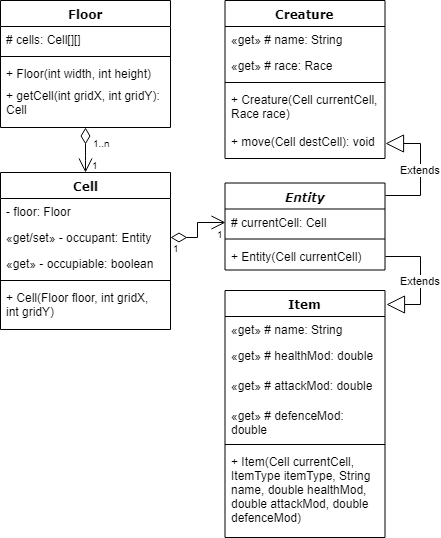

The diagram above was exported from draw.io. Its source (the exported page's mxGraphModel, read from the mxfile embedded in the PNG):
<mxGraphModel dx="752" dy="705" grid="1" gridSize="10" guides="1" tooltips="1" connect="1" arrows="1" fold="1" page="1" pageScale="1" pageWidth="850" pageHeight="1100" math="0" shadow="0">
  <root>
    <mxCell id="oAxR9jh0NQ5UciqD8BG1-0" />
    <mxCell id="oAxR9jh0NQ5UciqD8BG1-1" parent="oAxR9jh0NQ5UciqD8BG1-0" />
    <mxCell id="oAxR9jh0NQ5UciqD8BG1-2" value="Floor" style="swimlane;html=1;fontStyle=1;align=center;verticalAlign=top;childLayout=stackLayout;horizontal=1;startSize=26;horizontalStack=0;resizeParent=1;resizeLast=0;collapsible=1;marginBottom=0;swimlaneFillColor=#ffffff;rounded=0;shadow=0;comic=0;labelBackgroundColor=none;strokeColor=#000000;strokeWidth=1;fillColor=none;fontFamily=Verdana;fontSize=12;fontColor=#000000;" vertex="1" parent="oAxR9jh0NQ5UciqD8BG1-1">
      <mxGeometry x="40" y="30" width="170" height="127" as="geometry" />
    </mxCell>
    <mxCell id="oAxR9jh0NQ5UciqD8BG1-5" value="# cells: Cell[][]" style="text;html=1;strokeColor=none;fillColor=none;align=left;verticalAlign=top;spacingLeft=4;spacingRight=4;whiteSpace=wrap;overflow=hidden;rotatable=0;points=[[0,0.5],[1,0.5]];portConstraint=eastwest;" vertex="1" parent="oAxR9jh0NQ5UciqD8BG1-2">
      <mxGeometry y="26" width="170" height="26" as="geometry" />
    </mxCell>
    <mxCell id="oAxR9jh0NQ5UciqD8BG1-7" value="" style="line;html=1;strokeWidth=1;fillColor=none;align=left;verticalAlign=middle;spacingTop=-1;spacingLeft=3;spacingRight=3;rotatable=0;labelPosition=right;points=[];portConstraint=eastwest;" vertex="1" parent="oAxR9jh0NQ5UciqD8BG1-2">
      <mxGeometry y="52" width="170" height="8" as="geometry" />
    </mxCell>
    <mxCell id="oAxR9jh0NQ5UciqD8BG1-8" value="+ Floor(int width, int height)" style="text;html=1;strokeColor=none;fillColor=none;align=left;verticalAlign=top;spacingLeft=4;spacingRight=4;whiteSpace=wrap;overflow=hidden;rotatable=0;points=[[0,0.5],[1,0.5]];portConstraint=eastwest;" vertex="1" parent="oAxR9jh0NQ5UciqD8BG1-2">
      <mxGeometry y="60" width="170" height="22" as="geometry" />
    </mxCell>
    <mxCell id="oAxR9jh0NQ5UciqD8BG1-9" value="+ getCell(int gridX, int gridY): Cell" style="text;html=1;strokeColor=none;fillColor=none;align=left;verticalAlign=top;spacingLeft=4;spacingRight=4;whiteSpace=wrap;overflow=hidden;rotatable=0;points=[[0,0.5],[1,0.5]];portConstraint=eastwest;" vertex="1" parent="oAxR9jh0NQ5UciqD8BG1-2">
      <mxGeometry y="82" width="170" height="34" as="geometry" />
    </mxCell>
    <mxCell id="-5M4P4IzMO-uDoC1Vq8I-0" value="Cell&lt;br&gt;" style="swimlane;html=1;fontStyle=1;align=center;verticalAlign=top;childLayout=stackLayout;horizontal=1;startSize=26;horizontalStack=0;resizeParent=1;resizeLast=0;collapsible=1;marginBottom=0;swimlaneFillColor=#ffffff;rounded=0;shadow=0;comic=0;labelBackgroundColor=none;strokeColor=#000000;strokeWidth=1;fillColor=none;fontFamily=Verdana;fontSize=12;fontColor=#000000;" vertex="1" parent="oAxR9jh0NQ5UciqD8BG1-1">
      <mxGeometry x="40" y="202" width="170" height="157" as="geometry" />
    </mxCell>
    <mxCell id="-5M4P4IzMO-uDoC1Vq8I-1" value="- floor: Floor&lt;br&gt;" style="text;html=1;strokeColor=none;fillColor=none;align=left;verticalAlign=top;spacingLeft=4;spacingRight=4;whiteSpace=wrap;overflow=hidden;rotatable=0;points=[[0,0.5],[1,0.5]];portConstraint=eastwest;" vertex="1" parent="-5M4P4IzMO-uDoC1Vq8I-0">
      <mxGeometry y="26" width="170" height="26" as="geometry" />
    </mxCell>
    <mxCell id="-5M4P4IzMO-uDoC1Vq8I-4" value="«get/set» - occupant: Entity" style="text;html=1;strokeColor=none;fillColor=none;align=left;verticalAlign=top;spacingLeft=4;spacingRight=4;whiteSpace=wrap;overflow=hidden;rotatable=0;points=[[0,0.5],[1,0.5]];portConstraint=eastwest;" vertex="1" parent="-5M4P4IzMO-uDoC1Vq8I-0">
      <mxGeometry y="52" width="170" height="26" as="geometry" />
    </mxCell>
    <mxCell id="-5M4P4IzMO-uDoC1Vq8I-5" value="«get»&amp;nbsp;- occupiable: boolean" style="text;html=1;strokeColor=none;fillColor=none;align=left;verticalAlign=top;spacingLeft=4;spacingRight=4;whiteSpace=wrap;overflow=hidden;rotatable=0;points=[[0,0.5],[1,0.5]];portConstraint=eastwest;" vertex="1" parent="-5M4P4IzMO-uDoC1Vq8I-0">
      <mxGeometry y="78" width="170" height="26" as="geometry" />
    </mxCell>
    <mxCell id="-5M4P4IzMO-uDoC1Vq8I-8" value="" style="line;html=1;strokeWidth=1;fillColor=none;align=left;verticalAlign=middle;spacingTop=-1;spacingLeft=3;spacingRight=3;rotatable=0;labelPosition=right;points=[];portConstraint=eastwest;" vertex="1" parent="-5M4P4IzMO-uDoC1Vq8I-0">
      <mxGeometry y="104" width="170" height="8" as="geometry" />
    </mxCell>
    <mxCell id="-5M4P4IzMO-uDoC1Vq8I-12" value="+ Cell(Floor floor, int gridX, int gridY)" style="text;html=1;strokeColor=none;fillColor=none;align=left;verticalAlign=top;spacingLeft=4;spacingRight=4;whiteSpace=wrap;overflow=hidden;rotatable=0;points=[[0,0.5],[1,0.5]];portConstraint=eastwest;" vertex="1" parent="-5M4P4IzMO-uDoC1Vq8I-0">
      <mxGeometry y="112" width="170" height="38" as="geometry" />
    </mxCell>
    <mxCell id="jVrXLNwwgnhKwKTLLat--0" value="&lt;i&gt;Entity&lt;/i&gt;" style="swimlane;html=1;fontStyle=1;align=center;verticalAlign=top;childLayout=stackLayout;horizontal=1;startSize=26;horizontalStack=0;resizeParent=1;resizeLast=0;collapsible=1;marginBottom=0;swimlaneFillColor=#ffffff;rounded=0;shadow=0;comic=0;labelBackgroundColor=none;strokeColor=#000000;strokeWidth=1;fillColor=none;fontFamily=Verdana;fontSize=12;fontColor=#000000;" vertex="1" parent="oAxR9jh0NQ5UciqD8BG1-1">
      <mxGeometry x="264.5" y="212.5" width="160" height="87" as="geometry" />
    </mxCell>
    <mxCell id="jVrXLNwwgnhKwKTLLat--1" value="# currentCell: Cell" style="text;html=1;strokeColor=none;fillColor=none;align=left;verticalAlign=top;spacingLeft=4;spacingRight=4;whiteSpace=wrap;overflow=hidden;rotatable=0;points=[[0,0.5],[1,0.5]];portConstraint=eastwest;" vertex="1" parent="jVrXLNwwgnhKwKTLLat--0">
      <mxGeometry y="26" width="160" height="26" as="geometry" />
    </mxCell>
    <mxCell id="jVrXLNwwgnhKwKTLLat--2" value="" style="line;html=1;strokeWidth=1;fillColor=none;align=left;verticalAlign=middle;spacingTop=-1;spacingLeft=3;spacingRight=3;rotatable=0;labelPosition=right;points=[];portConstraint=eastwest;" vertex="1" parent="jVrXLNwwgnhKwKTLLat--0">
      <mxGeometry y="52" width="160" height="8" as="geometry" />
    </mxCell>
    <mxCell id="jVrXLNwwgnhKwKTLLat--3" value="+ Entity(Cell currentCell)" style="text;html=1;strokeColor=none;fillColor=none;align=left;verticalAlign=top;spacingLeft=4;spacingRight=4;whiteSpace=wrap;overflow=hidden;rotatable=0;points=[[0,0.5],[1,0.5]];portConstraint=eastwest;" vertex="1" parent="jVrXLNwwgnhKwKTLLat--0">
      <mxGeometry y="60" width="160" height="26" as="geometry" />
    </mxCell>
    <mxCell id="jVrXLNwwgnhKwKTLLat--7" value="Creature" style="swimlane;html=1;fontStyle=1;align=center;verticalAlign=top;childLayout=stackLayout;horizontal=1;startSize=26;horizontalStack=0;resizeParent=1;resizeLast=0;collapsible=1;marginBottom=0;swimlaneFillColor=#ffffff;rounded=0;shadow=0;comic=0;labelBackgroundColor=none;strokeColor=#000000;strokeWidth=1;fillColor=none;fontFamily=Verdana;fontSize=12;fontColor=#000000;" vertex="1" parent="oAxR9jh0NQ5UciqD8BG1-1">
      <mxGeometry x="264.5" y="30" width="160" height="158" as="geometry" />
    </mxCell>
    <mxCell id="jVrXLNwwgnhKwKTLLat--8" value="«get» # name: String" style="text;html=1;strokeColor=none;fillColor=none;align=left;verticalAlign=top;spacingLeft=4;spacingRight=4;whiteSpace=wrap;overflow=hidden;rotatable=0;points=[[0,0.5],[1,0.5]];portConstraint=eastwest;" vertex="1" parent="jVrXLNwwgnhKwKTLLat--7">
      <mxGeometry y="26" width="160" height="26" as="geometry" />
    </mxCell>
    <mxCell id="jVrXLNwwgnhKwKTLLat--24" value="«get» # race: Race" style="text;html=1;strokeColor=none;fillColor=none;align=left;verticalAlign=top;spacingLeft=4;spacingRight=4;whiteSpace=wrap;overflow=hidden;rotatable=0;points=[[0,0.5],[1,0.5]];portConstraint=eastwest;" vertex="1" parent="jVrXLNwwgnhKwKTLLat--7">
      <mxGeometry y="52" width="160" height="26" as="geometry" />
    </mxCell>
    <mxCell id="jVrXLNwwgnhKwKTLLat--14" value="" style="line;html=1;strokeWidth=1;fillColor=none;align=left;verticalAlign=middle;spacingTop=-1;spacingLeft=3;spacingRight=3;rotatable=0;labelPosition=right;points=[];portConstraint=eastwest;" vertex="1" parent="jVrXLNwwgnhKwKTLLat--7">
      <mxGeometry y="78" width="160" height="8" as="geometry" />
    </mxCell>
    <mxCell id="jVrXLNwwgnhKwKTLLat--15" value="+ Creature(Cell currentCell, Race race)" style="text;html=1;strokeColor=none;fillColor=none;align=left;verticalAlign=top;spacingLeft=4;spacingRight=4;whiteSpace=wrap;overflow=hidden;rotatable=0;points=[[0,0.5],[1,0.5]];portConstraint=eastwest;" vertex="1" parent="jVrXLNwwgnhKwKTLLat--7">
      <mxGeometry y="86" width="160" height="42" as="geometry" />
    </mxCell>
    <mxCell id="jVrXLNwwgnhKwKTLLat--16" value="+&amp;nbsp;move(Cell destCell): void" style="text;html=1;strokeColor=none;fillColor=none;align=left;verticalAlign=top;spacingLeft=4;spacingRight=4;whiteSpace=wrap;overflow=hidden;rotatable=0;points=[[0,0.5],[1,0.5]];portConstraint=eastwest;" vertex="1" parent="jVrXLNwwgnhKwKTLLat--7">
      <mxGeometry y="128" width="160" height="30" as="geometry" />
    </mxCell>
    <mxCell id="jVrXLNwwgnhKwKTLLat--17" value="Item&lt;br&gt;" style="swimlane;html=1;fontStyle=1;align=center;verticalAlign=top;childLayout=stackLayout;horizontal=1;startSize=26;horizontalStack=0;resizeParent=1;resizeLast=0;collapsible=1;marginBottom=0;swimlaneFillColor=#ffffff;rounded=0;shadow=0;comic=0;labelBackgroundColor=none;strokeColor=#000000;strokeWidth=1;fillColor=none;fontFamily=Verdana;fontSize=12;fontColor=#000000;" vertex="1" parent="oAxR9jh0NQ5UciqD8BG1-1">
      <mxGeometry x="264.5" y="320" width="160" height="247" as="geometry" />
    </mxCell>
    <mxCell id="jVrXLNwwgnhKwKTLLat--18" value="«get» # name: String" style="text;html=1;strokeColor=none;fillColor=none;align=left;verticalAlign=top;spacingLeft=4;spacingRight=4;whiteSpace=wrap;overflow=hidden;rotatable=0;points=[[0,0.5],[1,0.5]];portConstraint=eastwest;" vertex="1" parent="jVrXLNwwgnhKwKTLLat--17">
      <mxGeometry y="26" width="160" height="26" as="geometry" />
    </mxCell>
    <mxCell id="jVrXLNwwgnhKwKTLLat--19" value="«get» # healthMod: double" style="text;html=1;strokeColor=none;fillColor=none;align=left;verticalAlign=top;spacingLeft=4;spacingRight=4;whiteSpace=wrap;overflow=hidden;rotatable=0;points=[[0,0.5],[1,0.5]];portConstraint=eastwest;" vertex="1" parent="jVrXLNwwgnhKwKTLLat--17">
      <mxGeometry y="52" width="160" height="30" as="geometry" />
    </mxCell>
    <mxCell id="jVrXLNwwgnhKwKTLLat--20" value="«get» # attackMod: double" style="text;html=1;strokeColor=none;fillColor=none;align=left;verticalAlign=top;spacingLeft=4;spacingRight=4;whiteSpace=wrap;overflow=hidden;rotatable=0;points=[[0,0.5],[1,0.5]];portConstraint=eastwest;" vertex="1" parent="jVrXLNwwgnhKwKTLLat--17">
      <mxGeometry y="82" width="160" height="30" as="geometry" />
    </mxCell>
    <mxCell id="jVrXLNwwgnhKwKTLLat--21" value="«get» # defenceMod: double" style="text;html=1;strokeColor=none;fillColor=none;align=left;verticalAlign=top;spacingLeft=4;spacingRight=4;whiteSpace=wrap;overflow=hidden;rotatable=0;points=[[0,0.5],[1,0.5]];portConstraint=eastwest;" vertex="1" parent="jVrXLNwwgnhKwKTLLat--17">
      <mxGeometry y="112" width="160" height="38" as="geometry" />
    </mxCell>
    <mxCell id="jVrXLNwwgnhKwKTLLat--22" value="" style="line;html=1;strokeWidth=1;fillColor=none;align=left;verticalAlign=middle;spacingTop=-1;spacingLeft=3;spacingRight=3;rotatable=0;labelPosition=right;points=[];portConstraint=eastwest;" vertex="1" parent="jVrXLNwwgnhKwKTLLat--17">
      <mxGeometry y="150" width="160" height="8" as="geometry" />
    </mxCell>
    <mxCell id="jVrXLNwwgnhKwKTLLat--23" value="+&amp;nbsp;Item(Cell currentCell, ItemType itemType, String name, double healthMod, double attackMod, double defenceMod)" style="text;html=1;strokeColor=none;fillColor=none;align=left;verticalAlign=top;spacingLeft=4;spacingRight=4;whiteSpace=wrap;overflow=hidden;rotatable=0;points=[[0,0.5],[1,0.5]];portConstraint=eastwest;" vertex="1" parent="jVrXLNwwgnhKwKTLLat--17">
      <mxGeometry y="158" width="160" height="82" as="geometry" />
    </mxCell>
    <mxCell id="jVrXLNwwgnhKwKTLLat--31" value="" style="endArrow=open;html=1;endSize=12;startArrow=diamondThin;startSize=14;startFill=0;edgeStyle=orthogonalEdgeStyle;strokeColor=#030303;strokeWidth=1;exitX=0.5;exitY=1;exitDx=0;exitDy=0;entryX=0.5;entryY=0;entryDx=0;entryDy=0;" edge="1" parent="oAxR9jh0NQ5UciqD8BG1-1" source="oAxR9jh0NQ5UciqD8BG1-2" target="-5M4P4IzMO-uDoC1Vq8I-0">
      <mxGeometry relative="1" as="geometry">
        <mxPoint x="60" y="420" as="sourcePoint" />
        <mxPoint x="220" y="420" as="targetPoint" />
        <Array as="points">
          <mxPoint x="125" y="180" />
          <mxPoint x="125" y="180" />
        </Array>
      </mxGeometry>
    </mxCell>
    <mxCell id="jVrXLNwwgnhKwKTLLat--32" value="1..n" style="resizable=0;html=1;align=left;verticalAlign=top;labelBackgroundColor=#ffffff;fontSize=10;" connectable="0" vertex="1" parent="jVrXLNwwgnhKwKTLLat--31">
      <mxGeometry x="-1" relative="1" as="geometry">
        <mxPoint x="5" y="3" as="offset" />
      </mxGeometry>
    </mxCell>
    <mxCell id="jVrXLNwwgnhKwKTLLat--33" value="1" style="resizable=0;html=1;align=right;verticalAlign=top;labelBackgroundColor=#ffffff;fontSize=10;direction=south;" connectable="0" vertex="1" parent="jVrXLNwwgnhKwKTLLat--31">
      <mxGeometry x="1" relative="1" as="geometry">
        <mxPoint x="15" y="-20" as="offset" />
      </mxGeometry>
    </mxCell>
    <mxCell id="jVrXLNwwgnhKwKTLLat--35" value="" style="endArrow=open;html=1;endSize=12;startArrow=diamondThin;startSize=14;startFill=0;edgeStyle=orthogonalEdgeStyle;strokeColor=#030303;strokeWidth=1;exitX=1;exitY=0.5;exitDx=0;exitDy=0;entryX=0;entryY=0.5;entryDx=0;entryDy=0;rounded=0;" edge="1" parent="oAxR9jh0NQ5UciqD8BG1-1" source="-5M4P4IzMO-uDoC1Vq8I-4" target="jVrXLNwwgnhKwKTLLat--1">
      <mxGeometry relative="1" as="geometry">
        <mxPoint x="140" y="387" as="sourcePoint" />
        <mxPoint x="220" y="387" as="targetPoint" />
      </mxGeometry>
    </mxCell>
    <mxCell id="jVrXLNwwgnhKwKTLLat--36" value="1" style="resizable=0;html=1;align=left;verticalAlign=top;labelBackgroundColor=#ffffff;fontSize=10;" connectable="0" vertex="1" parent="jVrXLNwwgnhKwKTLLat--35">
      <mxGeometry x="-1" relative="1" as="geometry">
        <mxPoint y="-2.5" as="offset" />
      </mxGeometry>
    </mxCell>
    <mxCell id="jVrXLNwwgnhKwKTLLat--37" value="1" style="resizable=0;html=1;align=right;verticalAlign=top;labelBackgroundColor=#ffffff;fontSize=10;direction=south;" connectable="0" vertex="1" parent="jVrXLNwwgnhKwKTLLat--35">
      <mxGeometry x="1" relative="1" as="geometry">
        <mxPoint y="-1.5" as="offset" />
      </mxGeometry>
    </mxCell>
    <mxCell id="jVrXLNwwgnhKwKTLLat--38" value="Extends" style="endArrow=block;endSize=16;endFill=0;html=1;strokeColor=#030303;strokeWidth=1;exitX=1.002;exitY=0.144;exitDx=0;exitDy=0;rounded=0;edgeStyle=orthogonalEdgeStyle;entryX=1;entryY=0.5;entryDx=0;entryDy=0;exitPerimeter=0;" edge="1" parent="oAxR9jh0NQ5UciqD8BG1-1" source="jVrXLNwwgnhKwKTLLat--0" target="jVrXLNwwgnhKwKTLLat--16">
      <mxGeometry width="160" relative="1" as="geometry">
        <mxPoint x="40" y="590" as="sourcePoint" />
        <mxPoint x="490" y="130" as="targetPoint" />
        <Array as="points">
          <mxPoint x="460" y="225" />
          <mxPoint x="460" y="173" />
        </Array>
      </mxGeometry>
    </mxCell>
    <mxCell id="jVrXLNwwgnhKwKTLLat--39" value="Extends" style="endArrow=block;endSize=16;endFill=0;html=1;strokeColor=#030303;strokeWidth=1;exitX=1;exitY=0.5;exitDx=0;exitDy=0;entryX=1.009;entryY=0.057;entryDx=0;entryDy=0;entryPerimeter=0;rounded=0;edgeStyle=orthogonalEdgeStyle;" edge="1" parent="oAxR9jh0NQ5UciqD8BG1-1" source="jVrXLNwwgnhKwKTLLat--3" target="jVrXLNwwgnhKwKTLLat--17">
      <mxGeometry x="0.0145" width="160" relative="1" as="geometry">
        <mxPoint x="470" y="386.5" as="sourcePoint" />
        <mxPoint x="630" y="386.5" as="targetPoint" />
        <Array as="points">
          <mxPoint x="460" y="286" />
          <mxPoint x="460" y="334" />
        </Array>
        <mxPoint as="offset" />
      </mxGeometry>
    </mxCell>
  </root>
</mxGraphModel>